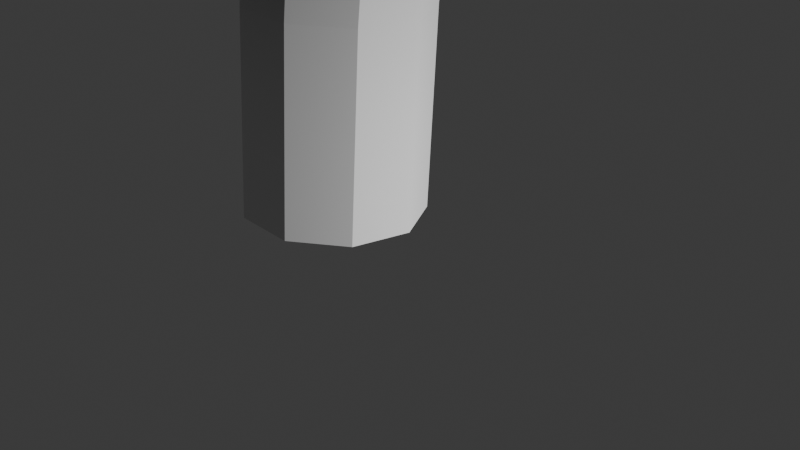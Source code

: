 # Source: tree.blend  (saved by Blender 4.0.36; exported with 4.5.12 LTS)
import bpy
from mathutils import Matrix  # noqa: F401  (used for matrix-valued properties, if any)

bpy.ops.wm.read_factory_settings(use_empty=True)
scene = bpy.context.scene
scene.name = 'Scene'

# ---- collections
col_collection = bpy.data.collections.new('Collection'); scene.collection.children.link(col_collection)

# ---- world
world_world = bpy.data.worlds.new('World'); scene.world = world_world
world_world.use_nodes = True; world_world.node_tree.nodes.clear()
_N = world_world.node_tree.nodes; _L = world_world.node_tree.links
n0 = _N.new('ShaderNodeOutputWorld'); n0.name = 'World Output'; n0.location = (300, 300)
n1 = _N.new('ShaderNodeBackground'); n1.name = 'Background'; n1.location = (10, 300)
n1.inputs[0].default_value = (0.05088, 0.05088, 0.05088, 1.0)
_L.new(n1.outputs[0], n0.inputs[0])
n0.is_active_output = True
world_world.color = (0.05088, 0.05088, 0.05088)
world_world.use_sun_shadow = False
world_world.sun_shadow_jitter_overblur = 0.0

# ---- cameras
cam_camera = bpy.data.cameras.new('Camera')
cam_camera.clip_end = 100.0
cam_camera.ortho_scale = 7.314

# ---- lights
light_light = bpy.data.lights.new('Light', 'POINT')
light_light.transmission_factor = 0.0
light_light.use_soft_falloff = False
light_light.energy = 1000.0
light_light.shadow_soft_size = 0.1
light_light.shadow_maximum_resolution = 0.006
light_light.use_absolute_resolution = True

# ---- meshes
me_cylinder = bpy.data.meshes.new('Cylinder')
me_cylinder.from_pydata([(0.0, 0.9527, -1.008), (0.0, 0.9959, 0.9722), (0.6428, 0.7189, -1.006), (0.6083, 0.7765, 0.9787), (0.9848, 0.1269, -1.001), (0.9319, 0.2208, 0.9953), (0.866, -0.5463, -0.9956), (0.8195, -0.4111, 1.014), (0.342, -0.9857, -0.9919), (0.3236, -0.8236, 1.026), (-0.342, -0.9857, -0.9919), (-0.3236, -0.8236, 1.026), (-0.866, -0.5463, -0.9956), (-0.8195, -0.4106, 1.014), (-0.9848, 0.1269, -1.001), (-0.9319, 0.2212, 0.9953), (-0.6428, 0.7189, -1.006), (-0.6083, 0.7769, 0.9785), (0.0, 0.9527, -1.008), (0.6428, 0.7189, -1.006), (0.9848, 0.1269, -1.001), (0.866, -0.5463, -0.9956), (0.342, -0.9857, -0.9919), (-0.342, -0.9857, -0.9919), (-0.866, -0.5463, -0.9956), (-0.9848, 0.1269, -1.001), (-0.6428, 0.7189, -1.006), (0.0, 0.8983, -1.008), (0.6078, 0.6772, -1.006), (0.9312, 0.1175, -1.001), (0.8188, -0.519, -0.9958), (0.3234, -0.9345, -0.9923), (-0.3234, -0.9345, -0.9923), (-0.8188, -0.519, -0.9958), (-0.9312, 0.1175, -1.001), (-0.6078, 0.6772, -1.006), (0.6428, 0.7189, -1.006), (0.0, 0.9527, -1.008), (0.9848, 0.1269, -1.001), (0.866, -0.5463, -0.9956), (0.342, -0.9857, -0.9919), (-0.342, -0.9857, -0.9919), (-0.866, -0.5463, -0.9956), (-0.9848, 0.1269, -1.001), (-0.6428, 0.7189, -1.006), (0.6078, 0.6945, -0.901), (4.47e-08, 0.9156, -0.9028), (0.9312, 0.1348, -0.8963), (0.8188, -0.5017, -0.891), (0.3234, -0.9172, -0.8875), (-0.3234, -0.9172, -0.8875), (-0.8188, -0.5017, -0.891), (-0.9312, 0.1348, -0.8963), (-0.6078, 0.6945, -0.901), (0.6428, 0.8176, 0.9773), (0.0, 1.05, 0.9703), (0.9848, 0.2305, 0.995), (0.866, -0.4372, 1.015), (0.342, -0.873, 1.028), (-0.342, -0.873, 1.028), (-0.866, -0.4372, 1.015), (-0.9848, 0.2305, 0.995), (-0.6428, 0.8176, 0.9773), (0.6083, 0.753, 0.9435), (-1.49e-08, 0.9728, 0.9374), (0.9319, 0.1967, 0.9589), (0.8195, -0.436, 0.9764), (0.3236, -0.849, 0.9878), (-0.3236, -0.849, 0.9878), (-0.8195, -0.4325, 0.9775), (-0.9319, 0.1994, 0.9585), (-0.6083, 0.755, 0.9418), (0.6078, 0.688, -0.9402), (4.47e-08, 0.9091, -0.942), (0.9312, 0.1283, -0.9355), (0.8188, -0.5082, -0.9302), (0.3234, -0.9237, -0.9267), (-0.3234, -0.9237, -0.9267), (-0.8188, -0.5082, -0.9302), (-0.9312, 0.1283, -0.9355), (-0.6078, 0.688, -0.9402), (0.8802, 0.4942, -0.07244), (0.8074, 0.584, -0.02139), (1.035, 0.5973, -0.02191), (1.108, 0.4926, -0.07238), (1.128, 0.2555, -0.1031), (0.9434, 0.5159, 0.0258), (0.9004, 0.2595, -0.1032), (0.8585, -0.01039, -0.09976), (0.7742, -0.1358, -0.06269), (0.6869, -0.1201, -0.009401), (0.6374, -0.02015, 0.03448), (0.6489, 0.2311, 0.04927), (0.716, 0.4806, 0.0269), (0.0, 1.219, -0.01577), (0.6428, 0.9855, -0.01245), (0.9848, 0.3943, -0.004036), (0.866, -0.278, 0.005529), (0.342, -0.7168, 0.01177), (-0.342, -0.7168, 0.01177), (-0.866, -0.278, 0.005529), (-0.9848, 0.3943, -0.004036), (-0.6428, 0.9855, -0.01245), (0.6428, 0.8014, -0.5065), (0.9848, 0.2094, -0.5015), (0.866, -0.4638, -0.4959), (0.342, -0.9032, -0.4922), (-0.342, -0.9032, -0.4922), (-0.866, -0.4638, -0.4959), (-0.9848, 0.2094, -0.5015), (-0.6428, 0.8014, -0.5065), (0.0, 1.035, -0.5084), (0.6428, 0.7602, -0.7563), (0.9848, 0.1682, -0.7513), (0.866, -0.505, -0.7457), (0.342, -0.9444, -0.7421), (-0.342, -0.9444, -0.7421), (-0.866, -0.505, -0.7457), (-0.9848, 0.1682, -0.7513), (-0.6428, 0.7602, -0.7563), (0.0, 0.994, -0.7582), (0.0, 1.0, 0.5), (0.6428, 0.766, 0.5), (0.9848, 0.1736, 0.5), (0.866, -0.5, 0.5), (0.342, -0.9397, 0.5), (-0.342, -0.9397, 0.5), (-0.866, -0.5, 0.5), (-0.9848, 0.1736, 0.5), (-0.6428, 0.766, 0.5), (0.6428, 0.766, 0.25), (0.9848, 0.1736, 0.25), (0.866, -0.5, 0.25), (0.342, -0.9397, 0.25), (-0.342, -0.9397, 0.25), (-0.866, -0.5, 0.25), (-0.9848, 0.1736, 0.25), (-0.6428, 0.766, 0.25), (0.0, 1.0, 0.25), (0.0, 0.902, 0.7225), (0.6428, 0.6701, 0.7295), (0.9848, 0.08293, 0.7472), (0.866, -0.5848, 0.7673), (0.342, -1.021, 0.7804), (-0.342, -1.021, 0.7804), (-0.866, -0.5848, 0.7673), (-0.9848, 0.08293, 0.7472), (-0.6428, 0.6701, 0.7295)], [], [(139, 55, 54, 140), (140, 54, 56, 141), (141, 56, 57, 142), (142, 57, 58, 143), (143, 58, 59, 144), (144, 59, 60, 145), (145, 60, 61, 146), (5, 3, 63, 65), (146, 61, 62, 147), (147, 62, 55, 139), (8, 10, 23, 22), (6, 8, 22, 21), (0, 2, 19, 18), (4, 6, 21, 20), (2, 4, 20, 19), (16, 0, 18, 26), (14, 16, 26, 25), (12, 14, 25, 24), (10, 12, 24, 23), (31, 32, 50, 49), (19, 36, 37, 18), (20, 38, 36, 19), (21, 39, 38, 20), (22, 40, 39, 21), (23, 41, 40, 22), (24, 42, 41, 23), (25, 43, 42, 24), (26, 44, 43, 25), (18, 37, 44, 26), (28, 27, 37, 36), (29, 28, 36, 38), (30, 29, 38, 39), (31, 30, 39, 40), (32, 31, 40, 41), (33, 32, 41, 42), (34, 33, 42, 43), (35, 34, 43, 44), (27, 35, 44, 37), (47, 48, 75, 74), (28, 29, 47, 45), (35, 27, 46, 53), (32, 33, 51, 50), (29, 30, 48, 47), (33, 34, 52, 51), (30, 31, 49, 48), (27, 28, 45, 46), (34, 35, 53, 52), (1, 3, 54, 55), (3, 5, 56, 54), (5, 7, 57, 56), (7, 9, 58, 57), (9, 11, 59, 58), (11, 13, 60, 59), (13, 15, 61, 60), (15, 17, 62, 61), (17, 1, 55, 62), (63, 64, 71, 70, 69, 68, 67, 66, 65), (1, 17, 71, 64), (13, 11, 68, 69), (7, 5, 65, 66), (15, 13, 69, 70), (9, 7, 66, 67), (3, 1, 64, 63), (17, 15, 70, 71), (11, 9, 67, 68), (73, 72, 74, 75, 76, 77, 78, 79, 80), (51, 52, 79, 78), (48, 49, 76, 75), (46, 45, 72, 73), (52, 53, 80, 79), (49, 50, 77, 76), (45, 47, 74, 72), (53, 46, 73, 80), (50, 51, 78, 77), (84, 85, 87, 81), (86, 83, 82, 93), (83, 84, 81, 82), (82, 81, 87, 88, 89, 90, 91, 92, 93), (85, 84, 83, 86, 93, 92, 91, 90, 89, 88, 87), (110, 102, 94, 111), (109, 101, 102, 110), (108, 100, 101, 109), (107, 99, 100, 108), (106, 98, 99, 107), (105, 97, 98, 106), (104, 96, 97, 105), (103, 95, 96, 104), (111, 94, 95, 103), (120, 111, 103, 112), (112, 103, 104, 113), (113, 104, 105, 114), (114, 105, 106, 115), (115, 106, 107, 116), (116, 107, 108, 117), (117, 108, 109, 118), (118, 109, 110, 119), (119, 110, 111, 120), (16, 119, 120, 0), (14, 118, 119, 16), (12, 117, 118, 14), (10, 116, 117, 12), (8, 115, 116, 10), (6, 114, 115, 8), (4, 113, 114, 6), (2, 112, 113, 4), (0, 120, 112, 2), (137, 129, 121, 138), (136, 128, 129, 137), (135, 127, 128, 136), (134, 126, 127, 135), (133, 125, 126, 134), (132, 124, 125, 133), (131, 123, 124, 132), (130, 122, 123, 131), (138, 121, 122, 130), (94, 138, 130, 95), (95, 130, 131, 96), (96, 131, 132, 97), (97, 132, 133, 98), (98, 133, 134, 99), (99, 134, 135, 100), (100, 135, 136, 101), (101, 136, 137, 102), (102, 137, 138, 94), (129, 147, 139, 121), (128, 146, 147, 129), (127, 145, 146, 128), (126, 144, 145, 127), (125, 143, 144, 126), (124, 142, 143, 125), (123, 141, 142, 124), (122, 140, 141, 123), (121, 139, 140, 122)])
_uv = me_cylinder.uv_layers.new(name='UVMap')
_uv.uv.foreach_set('vector', [1.0, 0.9375, 1.0, 1.0, 0.8889, 1.0, 0.8889, 0.9375, 0.8889, 0.9375, 0.8889, 1.0, 0.7778, 1.0, 0.7778, 0.9375, 0.7778, 0.9375, 0.7778, 1.0, 0.6667, 1.0, 0.6667, 0.9375, 0.6667, 0.9375, 0.6667, 1.0, 0.5556, 1.0, 0.5556, 0.9375, 0.5556, 0.9375, 0.5556, 1.0, 0.4444, 1.0, 0.4444, 0.9375, 0.4444, 0.9375, 0.4444, 1.0, 0.3333, 1.0, 0.3333, 0.9375, 0.3333, 0.9375, 0.3333, 1.0, 0.2222, 1.0, 0.2222, 0.9375, 0.4737, 0.2894, 0.396, 0.424, 0.396, 0.424, 0.4737, 0.2894, 0.2222, 0.9375, 0.2222, 1.0, 0.1111, 1.0, 0.1111, 0.9375, 0.1111, 0.9375, 0.1111, 1.0, 4.47e-08, 1.0, 4.47e-08, 0.9375, 0.5556, 0.5, 0.4444, 0.5, 0.4444, 0.5, 0.5556, 0.5, 0.6667, 0.5, 0.5556, 0.5, 0.5556, 0.5, 0.6667, 0.5, 1.0, 0.5, 0.8889, 0.5, 0.8889, 0.5, 1.0, 0.5, 0.7778, 0.5, 0.6667, 0.5, 0.6667, 0.5, 0.7778, 0.5, 0.8889, 0.5, 0.7778, 0.5, 0.7778, 0.5, 0.8889, 0.5, 0.1111, 0.5, 4.47e-08, 0.5, 4.47e-08, 0.5, 0.1111, 0.5, 0.2222, 0.5, 0.1111, 0.5, 0.1111, 0.5, 0.2222, 0.5, 0.3333, 0.5, 0.2222, 0.5, 0.2222, 0.5, 0.3333, 0.5, 0.4444, 0.5, 0.3333, 0.5, 0.3333, 0.5, 0.4444, 0.5, 0.8276, 0.03676, 0.6724, 0.03676, 0.6724, 0.03676, 0.8276, 0.03676, 0.9043, 0.4339, 0.9043, 0.4339, 0.75, 0.49, 0.75, 0.49, 0.9864, 0.2917, 0.9864, 0.2917, 0.9043, 0.4339, 0.9043, 0.4339, 0.9578, 0.13, 0.9578, 0.13, 0.9864, 0.2917, 0.9864, 0.2917, 0.8321, 0.02447, 0.8321, 0.02447, 0.9578, 0.13, 0.9578, 0.13, 0.6679, 0.02447, 0.6679, 0.02447, 0.8321, 0.02447, 0.8321, 0.02447, 0.5422, 0.13, 0.5422, 0.13, 0.6679, 0.02447, 0.6679, 0.02447, 0.5136, 0.2917, 0.5136, 0.2917, 0.5422, 0.13, 0.5422, 0.13, 0.5957, 0.4339, 0.5957, 0.4339, 0.5136, 0.2917, 0.5136, 0.2917, 0.75, 0.49, 0.75, 0.49, 0.5957, 0.4339, 0.5957, 0.4339, 0.8959, 0.4238, 0.75, 0.4769, 0.75, 0.49, 0.9043, 0.4339, 0.9735, 0.2894, 0.8959, 0.4238, 0.9043, 0.4339, 0.9864, 0.2917, 0.9465, 0.1365, 0.9735, 0.2894, 0.9864, 0.2917, 0.9578, 0.13, 0.8276, 0.03676, 0.9465, 0.1365, 0.9578, 0.13, 0.8321, 0.02447, 0.6724, 0.03676, 0.8276, 0.03676, 0.8321, 0.02447, 0.6679, 0.02447, 0.5535, 0.1365, 0.6724, 0.03676, 0.6679, 0.02447, 0.5422, 0.13, 0.5265, 0.2894, 0.5535, 0.1365, 0.5422, 0.13, 0.5136, 0.2917, 0.6041, 0.4238, 0.5265, 0.2894, 0.5136, 0.2917, 0.5957, 0.4339, 0.75, 0.4769, 0.6041, 0.4238, 0.5957, 0.4339, 0.75, 0.49, 0.9735, 0.2894, 0.9465, 0.1365, 0.9465, 0.1365, 0.9735, 0.2894, 0.8959, 0.4238, 0.9735, 0.2894, 0.9735, 0.2894, 0.8959, 0.4238, 0.6041, 0.4238, 0.75, 0.4769, 0.75, 0.4769, 0.6041, 0.4238, 0.6724, 0.03676, 0.5535, 0.1365, 0.5535, 0.1365, 0.6724, 0.03676, 0.9735, 0.2894, 0.9465, 0.1365, 0.9465, 0.1365, 0.9735, 0.2894, 0.5535, 0.1365, 0.5265, 0.2894, 0.5265, 0.2894, 0.5535, 0.1365, 0.9465, 0.1365, 0.8276, 0.03676, 0.8276, 0.03676, 0.9465, 0.1365, 0.75, 0.4769, 0.8959, 0.4238, 0.8959, 0.4238, 0.75, 0.4769, 0.5265, 0.2894, 0.6041, 0.4238, 0.6041, 0.4238, 0.5265, 0.2894, 0.25, 0.4771, 0.396, 0.424, 0.4043, 0.4339, 0.25, 0.49, 0.396, 0.424, 0.4737, 0.2894, 0.4864, 0.2917, 0.4043, 0.4339, 0.4737, 0.2894, 0.4467, 0.1364, 0.4578, 0.13, 0.4864, 0.2917, 0.4467, 0.1364, 0.3277, 0.03659, 0.3321, 0.02447, 0.4578, 0.13, 0.3277, 0.03659, 0.1723, 0.03659, 0.1679, 0.02447, 0.3321, 0.02447, 0.1723, 0.03659, 0.05332, 0.1364, 0.04215, 0.13, 0.1679, 0.02447, 0.05332, 0.1364, 0.02634, 0.2894, 0.01365, 0.2917, 0.04215, 0.13, 0.02634, 0.2894, 0.104, 0.424, 0.09573, 0.4339, 0.01365, 0.2917, 0.104, 0.424, 0.25, 0.4771, 0.25, 0.49, 0.09573, 0.4339, 0.396, 0.424, 0.25, 0.4771, 0.104, 0.424, 0.02634, 0.2894, 0.05332, 0.1364, 0.1723, 0.03659, 0.3277, 0.03659, 0.4467, 0.1364, 0.4737, 0.2894, 0.25, 0.4771, 0.104, 0.424, 0.104, 0.424, 0.25, 0.4771, 0.05332, 0.1364, 0.1723, 0.03659, 0.1723, 0.03659, 0.05332, 0.1364, 0.4467, 0.1364, 0.4737, 0.2894, 0.4737, 0.2894, 0.4467, 0.1364, 0.02634, 0.2894, 0.05332, 0.1364, 0.05332, 0.1364, 0.02634, 0.2894, 0.3277, 0.03659, 0.4467, 0.1364, 0.4467, 0.1364, 0.3277, 0.03659, 0.396, 0.424, 0.25, 0.4771, 0.25, 0.4771, 0.396, 0.424, 0.104, 0.424, 0.02634, 0.2894, 0.02634, 0.2894, 0.104, 0.424, 0.1723, 0.03659, 0.3277, 0.03659, 0.3277, 0.03659, 0.1723, 0.03659, 0.75, 0.4769, 0.8959, 0.4238, 0.9735, 0.2894, 0.9465, 0.1365, 0.8276, 0.03676, 0.6724, 0.03676, 0.5535, 0.1365, 0.5265, 0.2894, 0.6041, 0.4238, 0.5535, 0.1365, 0.5265, 0.2894, 0.5265, 0.2894, 0.5535, 0.1365, 0.9465, 0.1365, 0.8276, 0.03676, 0.8276, 0.03676, 0.9465, 0.1365, 0.75, 0.4769, 0.8959, 0.4238, 0.8959, 0.4238, 0.75, 0.4769, 0.5265, 0.2894, 0.6041, 0.4238, 0.6041, 0.4238, 0.5265, 0.2894, 0.8276, 0.03676, 0.6724, 0.03676, 0.6724, 0.03676, 0.8276, 0.03676, 0.8959, 0.4238, 0.9735, 0.2894, 0.9735, 0.2894, 0.8959, 0.4238, 0.6041, 0.4238, 0.75, 0.4769, 0.75, 0.4769, 0.6041, 0.4238, 0.6724, 0.03676, 0.5535, 0.1365, 0.5535, 0.1365, 0.6724, 0.03676, 0.8889, 0.5, 0.7778, 0.5, 0.7778, 0.5, 0.8889, 0.5, 0.1111, 0.5, 4.47e-08, 0.5, 4.47e-08, 0.5, 0.1111, 0.5, 1.0, 0.5, 0.8889, 0.5, 0.8889, 0.5, 1.0, 0.5, 0.75, 0.49, 0.9043, 0.4339, 0.9864, 0.2917, 0.9578, 0.13, 0.8321, 0.02447, 0.6679, 0.02447, 0.5422, 0.13, 0.5136, 0.2917, 0.5957, 0.4339, 0.7778, 0.5, 0.8889, 0.5, 4.47e-08, 0.5, 0.1111, 0.5, 0.1111, 0.5, 0.2222, 0.5, 0.3333, 0.5, 0.4444, 0.5, 0.5556, 0.5, 0.6667, 0.5, 0.7778, 0.5, 0.1111, 0.625, 0.1111, 0.75, 4.47e-08, 0.75, 4.47e-08, 0.625, 0.2222, 0.625, 0.2222, 0.75, 0.1111, 0.75, 0.1111, 0.625, 0.3333, 0.625, 0.3333, 0.75, 0.2222, 0.75, 0.2222, 0.625, 0.4444, 0.625, 0.4444, 0.75, 0.3333, 0.75, 0.3333, 0.625, 0.5556, 0.625, 0.5556, 0.75, 0.4444, 0.75, 0.4444, 0.625, 0.6667, 0.625, 0.6667, 0.75, 0.5556, 0.75, 0.5556, 0.625, 0.7778, 0.625, 0.7778, 0.75, 0.6667, 0.75, 0.6667, 0.625, 0.8889, 0.625, 0.8889, 0.75, 0.7778, 0.75, 0.7778, 0.625, 1.0, 0.625, 1.0, 0.75, 0.8889, 0.75, 0.8889, 0.625, 1.0, 0.5625, 1.0, 0.625, 0.8889, 0.625, 0.8889, 0.5625, 0.8889, 0.5625, 0.8889, 0.625, 0.7778, 0.625, 0.7778, 0.5625, 0.7778, 0.5625, 0.7778, 0.625, 0.6667, 0.625, 0.6667, 0.5625, 0.6667, 0.5625, 0.6667, 0.625, 0.5556, 0.625, 0.5556, 0.5625, 0.5556, 0.5625, 0.5556, 0.625, 0.4444, 0.625, 0.4444, 0.5625, 0.4444, 0.5625, 0.4444, 0.625, 0.3333, 0.625, 0.3333, 0.5625, 0.3333, 0.5625, 0.3333, 0.625, 0.2222, 0.625, 0.2222, 0.5625, 0.2222, 0.5625, 0.2222, 0.625, 0.1111, 0.625, 0.1111, 0.5625, 0.1111, 0.5625, 0.1111, 0.625, 4.47e-08, 0.625, 4.47e-08, 0.5625, 0.1111, 0.5, 0.1111, 0.5625, 4.47e-08, 0.5625, 4.47e-08, 0.5, 0.2222, 0.5, 0.2222, 0.5625, 0.1111, 0.5625, 0.1111, 0.5, 0.3333, 0.5, 0.3333, 0.5625, 0.2222, 0.5625, 0.2222, 0.5, 0.4444, 0.5, 0.4444, 0.5625, 0.3333, 0.5625, 0.3333, 0.5, 0.5556, 0.5, 0.5556, 0.5625, 0.4444, 0.5625, 0.4444, 0.5, 0.6667, 0.5, 0.6667, 0.5625, 0.5556, 0.5625, 0.5556, 0.5, 0.7778, 0.5, 0.7778, 0.5625, 0.6667, 0.5625, 0.6667, 0.5, 0.8889, 0.5, 0.8889, 0.5625, 0.7778, 0.5625, 0.7778, 0.5, 1.0, 0.5, 1.0, 0.5625, 0.8889, 0.5625, 0.8889, 0.5, 0.1111, 0.8125, 0.1111, 0.875, 4.47e-08, 0.875, 4.47e-08, 0.8125, 0.2222, 0.8125, 0.2222, 0.875, 0.1111, 0.875, 0.1111, 0.8125, 0.3333, 0.8125, 0.3333, 0.875, 0.2222, 0.875, 0.2222, 0.8125, 0.4444, 0.8125, 0.4444, 0.875, 0.3333, 0.875, 0.3333, 0.8125, 0.5556, 0.8125, 0.5556, 0.875, 0.4444, 0.875, 0.4444, 0.8125, 0.6667, 0.8125, 0.6667, 0.875, 0.5556, 0.875, 0.5556, 0.8125, 0.7778, 0.8125, 0.7778, 0.875, 0.6667, 0.875, 0.6667, 0.8125, 0.8889, 0.8125, 0.8889, 0.875, 0.7778, 0.875, 0.7778, 0.8125, 1.0, 0.8125, 1.0, 0.875, 0.8889, 0.875, 0.8889, 0.8125, 1.0, 0.75, 1.0, 0.8125, 0.8889, 0.8125, 0.8889, 0.75, 0.8889, 0.75, 0.8889, 0.8125, 0.7778, 0.8125, 0.7778, 0.75, 0.7778, 0.75, 0.7778, 0.8125, 0.6667, 0.8125, 0.6667, 0.75, 0.6667, 0.75, 0.6667, 0.8125, 0.5556, 0.8125, 0.5556, 0.75, 0.5556, 0.75, 0.5556, 0.8125, 0.4444, 0.8125, 0.4444, 0.75, 0.4444, 0.75, 0.4444, 0.8125, 0.3333, 0.8125, 0.3333, 0.75, 0.3333, 0.75, 0.3333, 0.8125, 0.2222, 0.8125, 0.2222, 0.75, 0.2222, 0.75, 0.2222, 0.8125, 0.1111, 0.8125, 0.1111, 0.75, 0.1111, 0.75, 0.1111, 0.8125, 4.47e-08, 0.8125, 4.47e-08, 0.75, 0.1111, 0.875, 0.1111, 0.9375, 4.47e-08, 0.9375, 4.47e-08, 0.875, 0.2222, 0.875, 0.2222, 0.9375, 0.1111, 0.9375, 0.1111, 0.875, 0.3333, 0.875, 0.3333, 0.9375, 0.2222, 0.9375, 0.2222, 0.875, 0.4444, 0.875, 0.4444, 0.9375, 0.3333, 0.9375, 0.3333, 0.875, 0.5556, 0.875, 0.5556, 0.9375, 0.4444, 0.9375, 0.4444, 0.875, 0.6667, 0.875, 0.6667, 0.9375, 0.5556, 0.9375, 0.5556, 0.875, 0.7778, 0.875, 0.7778, 0.9375, 0.6667, 0.9375, 0.6667, 0.875, 0.8889, 0.875, 0.8889, 0.9375, 0.7778, 0.9375, 0.7778, 0.875, 1.0, 0.875, 1.0, 0.9375, 0.8889, 0.9375, 0.8889, 0.875])
me_cylinder.update()
me_cone = bpy.data.meshes.new('Cone')
me_cone.from_pydata([(0.0, 1.0, -1.0), (0.7071, 0.7071, -1.0), (1.0, 0.0, -1.0), (0.7071, -0.7071, -1.0), (0.0, -1.0, -1.0), (-0.7071, -0.7071, -1.0), (-1.0, 0.0, -1.0), (-0.7071, 0.7071, -1.0), (0.0, 0.0, 1.0), (0.0, 1.0, -1.0), (0.7071, 0.7071, -1.0), (0.0, 0.0, 1.0), (1.0, 0.0, -1.0), (0.7071, -0.7071, -1.0), (0.0, -1.0, -1.0), (-0.7071, -0.7071, -1.0), (-1.0, 0.0, -1.0), (-0.7071, 0.7071, -1.0), (0.0, 0.8635, -1.0), (0.6106, 0.6106, -1.0), (0.8635, 0.0, -1.0), (0.6106, -0.6106, -1.0), (0.0, -0.8635, -1.0), (-0.6106, -0.6106, -1.0), (-0.8635, 0.0, -1.0), (-0.6106, 0.6106, -1.0), (0.0, 1.0, -1.0), (0.7071, 0.7071, -1.0), (1.0, 0.0, -1.0), (0.7071, -0.7071, -1.0), (0.0, -1.0, -1.0), (-0.7071, -0.7071, -1.0), (-1.0, 0.0, -1.0), (-0.7071, 0.7071, -1.0), (0.0, 0.8635, -1.0), (0.6106, 0.6106, -1.0), (0.8635, 0.0, -1.0), (0.6106, -0.6106, -1.0), (0.0, -0.8635, -1.0), (-0.6106, -0.6106, -1.0), (-0.8635, 0.0, -1.0), (-0.6106, 0.6106, -1.0), (0.0, 0.8635, -1.0), (0.6106, 0.6106, -1.0), (0.8635, 0.0, -1.0), (0.6106, -0.6106, -1.0), (0.0, -0.8635, -1.0), (-0.6106, -0.6106, -1.0), (-0.8635, 0.0, -1.0), (-0.6106, 0.6106, -1.0)], [], [(0, 1, 8), (1, 2, 8), (2, 3, 8), (3, 4, 8), (4, 5, 8), (5, 6, 8), (0, 7, 6, 5, 4, 3, 2, 1), (6, 7, 8), (7, 0, 8), (9, 11, 10), (10, 11, 12), (12, 11, 13), (13, 11, 14), (14, 11, 15), (15, 11, 16), (17, 9, 26, 33), (16, 11, 17), (17, 11, 9), (24, 25, 41, 40), (16, 17, 33, 32), (15, 16, 32, 31), (9, 10, 27, 26), (14, 15, 31, 30), (13, 14, 30, 29), (12, 13, 29, 28), (10, 12, 28, 27), (19, 18, 26, 27), (20, 19, 27, 28), (21, 20, 28, 29), (22, 21, 29, 30), (23, 22, 30, 31), (24, 23, 31, 32), (25, 24, 32, 33), (18, 25, 33, 26), (39, 40, 48, 47), (22, 23, 39, 38), (20, 21, 37, 36), (18, 19, 35, 34), (25, 18, 34, 41), (23, 24, 40, 39), (21, 22, 38, 37), (19, 20, 36, 35), (42, 43, 44, 45, 46, 47, 48, 49), (37, 38, 46, 45), (35, 36, 44, 43), (40, 41, 49, 48), (38, 39, 47, 46), (36, 37, 45, 44), (34, 35, 43, 42), (41, 34, 42, 49)])
_uv = me_cone.uv_layers.new(name='UVMap')
_uv.uv.foreach_set('vector', [0.25, 0.49, 0.4197, 0.4197, 0.25, 0.25, 0.4197, 0.4197, 0.49, 0.25, 0.25, 0.25, 0.49, 0.25, 0.4197, 0.08029, 0.25, 0.25, 0.4197, 0.08029, 0.25, 0.01, 0.25, 0.25, 0.25, 0.01, 0.08029, 0.08029, 0.25, 0.25, 0.08029, 0.08029, 0.01, 0.25, 0.25, 0.25, 0.75, 0.49, 0.5803, 0.4197, 0.51, 0.25, 0.5803, 0.08029, 0.75, 0.01, 0.9197, 0.08029, 0.99, 0.25, 0.9197, 0.4197, 0.01, 0.25, 0.08029, 0.4197, 0.25, 0.25, 0.08029, 0.4197, 0.25, 0.49, 0.25, 0.25, 0.25, 0.49, 0.25, 0.25, 0.4197, 0.4197, 0.4197, 0.4197, 0.25, 0.25, 0.49, 0.25, 0.49, 0.25, 0.25, 0.25, 0.4197, 0.08029, 0.4197, 0.08029, 0.25, 0.25, 0.25, 0.01, 0.25, 0.01, 0.25, 0.25, 0.08029, 0.08029, 0.08029, 0.08029, 0.25, 0.25, 0.01, 0.25, 0.08029, 0.4197, 0.25, 0.49, 0.25, 0.49, 0.08029, 0.4197, 0.01, 0.25, 0.25, 0.25, 0.08029, 0.4197, 0.08029, 0.4197, 0.25, 0.25, 0.25, 0.49, 0.5428, 0.25, 0.6035, 0.3965, 0.6035, 0.3965, 0.5428, 0.25, 0.01, 0.25, 0.08029, 0.4197, 0.08029, 0.4197, 0.01, 0.25, 0.08029, 0.08029, 0.01, 0.25, 0.01, 0.25, 0.08029, 0.08029, 0.25, 0.49, 0.4197, 0.4197, 0.4197, 0.4197, 0.25, 0.49, 0.25, 0.01, 0.08029, 0.08029, 0.08029, 0.08029, 0.25, 0.01, 0.4197, 0.08029, 0.25, 0.01, 0.25, 0.01, 0.4197, 0.08029, 0.49, 0.25, 0.4197, 0.08029, 0.4197, 0.08029, 0.49, 0.25, 0.4197, 0.4197, 0.49, 0.25, 0.49, 0.25, 0.4197, 0.4197, 0.8965, 0.3965, 0.75, 0.4572, 0.75, 0.49, 0.9197, 0.4197, 0.9572, 0.25, 0.8965, 0.3965, 0.9197, 0.4197, 0.99, 0.25, 0.8965, 0.1035, 0.9572, 0.25, 0.99, 0.25, 0.9197, 0.08029, 0.75, 0.04277, 0.8965, 0.1035, 0.9197, 0.08029, 0.75, 0.01, 0.6035, 0.1035, 0.75, 0.04277, 0.75, 0.01, 0.5803, 0.08029, 0.5428, 0.25, 0.6035, 0.1035, 0.5803, 0.08029, 0.51, 0.25, 0.6035, 0.3965, 0.5428, 0.25, 0.51, 0.25, 0.5803, 0.4197, 0.75, 0.4572, 0.6035, 0.3965, 0.5803, 0.4197, 0.75, 0.49, 0.6035, 0.1035, 0.5428, 0.25, 0.5428, 0.25, 0.6035, 0.1035, 0.75, 0.04277, 0.6035, 0.1035, 0.6035, 0.1035, 0.75, 0.04277, 0.9572, 0.25, 0.8965, 0.1035, 0.8965, 0.1035, 0.9572, 0.25, 0.75, 0.4572, 0.8965, 0.3965, 0.8965, 0.3965, 0.75, 0.4572, 0.6035, 0.3965, 0.75, 0.4572, 0.75, 0.4572, 0.6035, 0.3965, 0.6035, 0.1035, 0.5428, 0.25, 0.5428, 0.25, 0.6035, 0.1035, 0.8965, 0.1035, 0.75, 0.04277, 0.75, 0.04277, 0.8965, 0.1035, 0.8965, 0.3965, 0.9572, 0.25, 0.9572, 0.25, 0.8965, 0.3965, 0.75, 0.4572, 0.8965, 0.3965, 0.9572, 0.25, 0.8965, 0.1035, 0.75, 0.04277, 0.6035, 0.1035, 0.5428, 0.25, 0.6035, 0.3965, 0.8965, 0.1035, 0.75, 0.04277, 0.75, 0.04277, 0.8965, 0.1035, 0.8965, 0.3965, 0.9572, 0.25, 0.9572, 0.25, 0.8965, 0.3965, 0.5428, 0.25, 0.6035, 0.3965, 0.6035, 0.3965, 0.5428, 0.25, 0.75, 0.04277, 0.6035, 0.1035, 0.6035, 0.1035, 0.75, 0.04277, 0.9572, 0.25, 0.8965, 0.1035, 0.8965, 0.1035, 0.9572, 0.25, 0.75, 0.4572, 0.8965, 0.3965, 0.8965, 0.3965, 0.75, 0.4572, 0.6035, 0.3965, 0.75, 0.4572, 0.75, 0.4572, 0.6035, 0.3965])
me_cone.update()
me_cone_001 = bpy.data.meshes.new('Cone.001')
me_cone_001.from_pydata([(0.0, 1.0, -1.0), (0.7071, 0.7071, -1.0), (1.0, 0.0, -1.0), (0.7071, -0.7071, -1.0), (0.0, -1.0, -1.0), (-0.7071, -0.7071, -1.0), (-1.0, 0.0, -1.0), (-0.7071, 0.7071, -1.0), (0.0, 0.0, 1.0)], [], [(0, 8, 1), (1, 8, 2), (2, 8, 3), (3, 8, 4), (4, 8, 5), (5, 8, 6), (0, 1, 2, 3, 4, 5, 6, 7), (6, 8, 7), (7, 8, 0)])
_uv = me_cone_001.uv_layers.new(name='UVMap')
_uv.uv.foreach_set('vector', [0.25, 0.49, 0.25, 0.25, 0.4197, 0.4197, 0.4197, 0.4197, 0.25, 0.25, 0.49, 0.25, 0.49, 0.25, 0.25, 0.25, 0.4197, 0.08029, 0.4197, 0.08029, 0.25, 0.25, 0.25, 0.01, 0.25, 0.01, 0.25, 0.25, 0.08029, 0.08029, 0.08029, 0.08029, 0.25, 0.25, 0.01, 0.25, 0.75, 0.49, 0.9197, 0.4197, 0.99, 0.25, 0.9197, 0.08029, 0.75, 0.01, 0.5803, 0.08029, 0.51, 0.25, 0.5803, 0.4197, 0.01, 0.25, 0.25, 0.25, 0.08029, 0.4197, 0.08029, 0.4197, 0.25, 0.25, 0.25, 0.49])
me_cone_001.update()
me_cone_002 = bpy.data.meshes.new('Cone.002')
me_cone_002.from_pydata([(0.0, 1.0, -1.0), (0.7071, 0.7071, -1.0), (1.0, 0.0, -1.0), (0.7071, -0.7071, -1.0), (0.0, -1.0, -1.0), (-0.7071, -0.7071, -1.0), (-1.0, 0.0, -1.0), (-0.7071, 0.7071, -1.0), (0.0, 0.0, 1.0)], [], [(0, 8, 1), (1, 8, 2), (2, 8, 3), (3, 8, 4), (4, 8, 5), (5, 8, 6), (0, 1, 2, 3, 4, 5, 6, 7), (6, 8, 7), (7, 8, 0)])
_uv = me_cone_002.uv_layers.new(name='UVMap')
_uv.uv.foreach_set('vector', [0.25, 0.49, 0.25, 0.25, 0.4197, 0.4197, 0.4197, 0.4197, 0.25, 0.25, 0.49, 0.25, 0.49, 0.25, 0.25, 0.25, 0.4197, 0.08029, 0.4197, 0.08029, 0.25, 0.25, 0.25, 0.01, 0.25, 0.01, 0.25, 0.25, 0.08029, 0.08029, 0.08029, 0.08029, 0.25, 0.25, 0.01, 0.25, 0.75, 0.49, 0.9197, 0.4197, 0.99, 0.25, 0.9197, 0.08029, 0.75, 0.01, 0.5803, 0.08029, 0.51, 0.25, 0.5803, 0.4197, 0.01, 0.25, 0.25, 0.25, 0.08029, 0.4197, 0.08029, 0.4197, 0.25, 0.25, 0.25, 0.49])
me_cone_002.update()
me_cone_004 = bpy.data.meshes.new('Cone.004')
me_cone_004.from_pydata([(0.0, 1.0, -1.0), (0.7071, 0.7071, -1.0), (1.0, 0.0, -1.0), (0.7071, -0.7071, -1.0), (0.0, -1.0, -1.0), (-0.7071, -0.7071, -1.0), (-1.0, 0.0, -1.0), (-0.7071, 0.7071, -1.0), (0.0, 0.0, 1.0)], [], [(0, 8, 1), (1, 8, 2), (2, 8, 3), (3, 8, 4), (4, 8, 5), (5, 8, 6), (0, 1, 2, 3, 4, 5, 6, 7), (6, 8, 7), (7, 8, 0)])
_uv = me_cone_004.uv_layers.new(name='UVMap')
_uv.uv.foreach_set('vector', [0.25, 0.49, 0.25, 0.25, 0.4197, 0.4197, 0.4197, 0.4197, 0.25, 0.25, 0.49, 0.25, 0.49, 0.25, 0.25, 0.25, 0.4197, 0.08029, 0.4197, 0.08029, 0.25, 0.25, 0.25, 0.01, 0.25, 0.01, 0.25, 0.25, 0.08029, 0.08029, 0.08029, 0.08029, 0.25, 0.25, 0.01, 0.25, 0.75, 0.49, 0.9197, 0.4197, 0.99, 0.25, 0.9197, 0.08029, 0.75, 0.01, 0.5803, 0.08029, 0.51, 0.25, 0.5803, 0.4197, 0.01, 0.25, 0.25, 0.25, 0.08029, 0.4197, 0.08029, 0.4197, 0.25, 0.25, 0.25, 0.49])
me_cone_004.update()
me_cone_005 = bpy.data.meshes.new('Cone.005')
me_cone_005.from_pydata([(0.0, 1.0, -1.0), (0.7071, 0.7071, -1.0), (1.0, 0.0, -1.0), (0.7071, -0.7071, -1.0), (0.0, -1.0, -1.0), (-0.7071, -0.7071, -1.0), (-1.0, 0.0, -1.0), (-0.7071, 0.7071, -1.0), (0.0, 0.0, 1.0)], [], [(0, 8, 1), (1, 8, 2), (2, 8, 3), (3, 8, 4), (4, 8, 5), (5, 8, 6), (0, 1, 2, 3, 4, 5, 6, 7), (6, 8, 7), (7, 8, 0)])
_uv = me_cone_005.uv_layers.new(name='UVMap')
_uv.uv.foreach_set('vector', [0.25, 0.49, 0.25, 0.25, 0.4197, 0.4197, 0.4197, 0.4197, 0.25, 0.25, 0.49, 0.25, 0.49, 0.25, 0.25, 0.25, 0.4197, 0.08029, 0.4197, 0.08029, 0.25, 0.25, 0.25, 0.01, 0.25, 0.01, 0.25, 0.25, 0.08029, 0.08029, 0.08029, 0.08029, 0.25, 0.25, 0.01, 0.25, 0.75, 0.49, 0.9197, 0.4197, 0.99, 0.25, 0.9197, 0.08029, 0.75, 0.01, 0.5803, 0.08029, 0.51, 0.25, 0.5803, 0.4197, 0.01, 0.25, 0.25, 0.25, 0.08029, 0.4197, 0.08029, 0.4197, 0.25, 0.25, 0.25, 0.49])
me_cone_005.update()
me_cone_006 = bpy.data.meshes.new('Cone.006')
me_cone_006.from_pydata([(0.0, 1.0, -1.0), (0.7071, 0.7071, -1.0), (1.0, 0.0, -1.0), (0.7071, -0.7071, -1.0), (0.0, -1.0, -1.0), (-0.7071, -0.7071, -1.0), (-1.0, 0.0, -1.0), (-0.7071, 0.7071, -1.0), (0.0, 0.0, 1.0)], [], [(0, 8, 1), (1, 8, 2), (2, 8, 3), (3, 8, 4), (4, 8, 5), (5, 8, 6), (0, 1, 2, 3, 4, 5, 6, 7), (6, 8, 7), (7, 8, 0)])
_uv = me_cone_006.uv_layers.new(name='UVMap')
_uv.uv.foreach_set('vector', [0.25, 0.49, 0.25, 0.25, 0.4197, 0.4197, 0.4197, 0.4197, 0.25, 0.25, 0.49, 0.25, 0.49, 0.25, 0.25, 0.25, 0.4197, 0.08029, 0.4197, 0.08029, 0.25, 0.25, 0.25, 0.01, 0.25, 0.01, 0.25, 0.25, 0.08029, 0.08029, 0.08029, 0.08029, 0.25, 0.25, 0.01, 0.25, 0.75, 0.49, 0.9197, 0.4197, 0.99, 0.25, 0.9197, 0.08029, 0.75, 0.01, 0.5803, 0.08029, 0.51, 0.25, 0.5803, 0.4197, 0.01, 0.25, 0.25, 0.25, 0.08029, 0.4197, 0.08029, 0.4197, 0.25, 0.25, 0.25, 0.49])
me_cone_006.update()

# ---- objects
ob_light = bpy.data.objects.new('Light', light_light)
ob_camera = bpy.data.objects.new('Camera', cam_camera)
ob_cylinder = bpy.data.objects.new('Cylinder', me_cylinder)
ob_cone = bpy.data.objects.new('Cone', me_cone)
ob_cone_001 = bpy.data.objects.new('Cone.001', me_cone_001)
ob_cone_002 = bpy.data.objects.new('Cone.002', me_cone_002)
ob_cone_004 = bpy.data.objects.new('Cone.004', me_cone_004)
ob_cone_003 = bpy.data.objects.new('Cone.003', me_cone_005)
ob_cone_005 = bpy.data.objects.new('Cone.005', me_cone_006)

# ---- transforms, parenting, visibility, modifiers, constraints
ob_light.location = (4.944, 1.005, 0.0726)
ob_light.rotation_euler = (2.228, -0.2963, 1.622)
ob_light.lock_rotations_4d = False
ob_light.empty_display_type = 'ARROWS'
ob_light.color = (0.0, 0.0, 0.0, 0.0)
ob_light.lineart.crease_threshold = 0.0
ob_camera.location = (7.359, -6.926, 4.958)
ob_camera.rotation_euler = (1.109, -0.0, 0.8149)
ob_camera.lock_rotations_4d = False
ob_camera.empty_display_type = 'ARROWS'
ob_camera.color = (0.0, 0.0, 0.0, 0.0)
ob_camera.display_type = 'WIRE'
ob_camera.lineart.crease_threshold = 0.0
ob_cylinder.location = (-0.8677, 0.0, 4.279)
ob_cylinder.rotation_euler = (0.0, 0.02228, 0.0)
ob_cylinder.scale = (1.0, 1.0, 4.448)
ob_cone.location = (-0.7987, 0.0, 5.983)
ob_cone.scale = (2.72, 2.72, 2.72)
ob_cone_001.location = (-0.7987, 0.06647, 7.811)
ob_cone_001.rotation_euler = (0.0, -0.0, 1.215)
ob_cone_001.scale = (2.298, 2.298, 2.298)
ob_cone_002.location = (-0.7987, 0.06647, 7.811)
ob_cone_002.rotation_euler = (0.0, -0.0, 1.215)
ob_cone_002.scale = (2.298, 2.298, 2.298)
ob_cone_004.location = (-0.7987, 0.06647, 9.353)
ob_cone_004.rotation_euler = (0.0, -0.0, 1.215)
ob_cone_004.scale = (1.887, 1.887, 1.887)
ob_cone_003.location = (-0.7987, 0.06647, 9.353)
ob_cone_003.rotation_euler = (0.0, -0.0, 1.215)
ob_cone_003.scale = (1.887, 1.887, 1.887)
ob_cone_005.location = (-0.7987, 0.06647, 10.76)
ob_cone_005.rotation_euler = (0.0, -0.0, 1.215)
ob_cone_005.scale = (1.357, 1.357, 1.357)

# ---- collection membership
col_collection.objects.link(ob_light)
col_collection.objects.link(ob_camera)
col_collection.objects.link(ob_cylinder)
col_collection.objects.link(ob_cone)
col_collection.objects.link(ob_cone_001)
col_collection.objects.link(ob_cone_002)
col_collection.objects.link(ob_cone_004)
col_collection.objects.link(ob_cone_003)
col_collection.objects.link(ob_cone_005)

# ---- scene / render settings (as saved in the file)
scene.camera = ob_camera
scene.frame_start = 1; scene.frame_end = 250; scene.frame_set(1)
scene.render.engine = 'BLENDER_EEVEE_NEXT'
scene.cycles.sampling_pattern = 'TABULATED_SOBOL'
bpy.context.view_layer.update()
